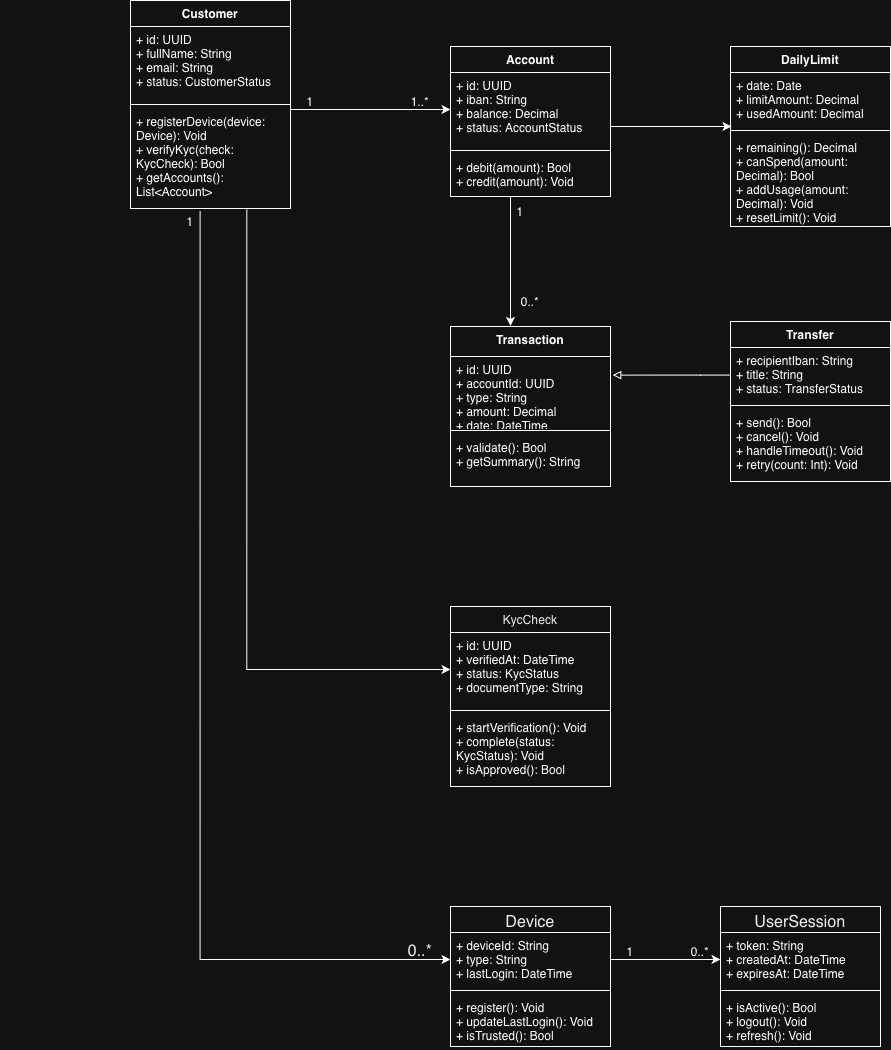

The diagram above was exported from draw.io. Its source (the exported page's mxGraphModel, read from the mxfile embedded in the PNG):
<mxGraphModel dx="1751" dy="931" grid="0" gridSize="10" guides="1" tooltips="1" connect="1" arrows="1" fold="1" page="0" pageScale="1" pageWidth="11659" pageHeight="1327" math="0" shadow="0">
  <root>
    <mxCell id="0" />
    <mxCell id="1" parent="0" />
    <mxCell id="PwYXrKyrB1m_tVwFkraD-23" style="edgeStyle=orthogonalEdgeStyle;rounded=0;orthogonalLoop=1;jettySize=auto;html=1;exitX=0.727;exitY=1.008;exitDx=0;exitDy=0;entryX=0;entryY=0.5;entryDx=0;entryDy=0;exitPerimeter=0;" parent="1" source="PwYXrKyrB1m_tVwFkraD-32" target="hadAfrG-f8lXiO3CK8UB-22" edge="1">
      <mxGeometry relative="1" as="geometry">
        <mxPoint x="160" y="250" as="sourcePoint" />
      </mxGeometry>
    </mxCell>
    <mxCell id="PwYXrKyrB1m_tVwFkraD-24" style="edgeStyle=orthogonalEdgeStyle;rounded=0;orthogonalLoop=1;jettySize=auto;html=1;exitX=0.435;exitY=1.025;exitDx=0;exitDy=0;entryX=0;entryY=0.5;entryDx=0;entryDy=0;exitPerimeter=0;" parent="1" source="PwYXrKyrB1m_tVwFkraD-32" target="PwYXrKyrB1m_tVwFkraD-10" edge="1">
      <mxGeometry relative="1" as="geometry">
        <mxPoint x="160" y="250" as="sourcePoint" />
        <Array as="points">
          <mxPoint x="110" y="993" />
        </Array>
      </mxGeometry>
    </mxCell>
    <mxCell id="hadAfrG-f8lXiO3CK8UB-5" value="Account" style="swimlane;fontStyle=1;align=center;verticalAlign=top;childLayout=stackLayout;horizontal=1;startSize=26;horizontalStack=0;resizeParent=1;resizeParentMax=0;resizeLast=0;collapsible=1;marginBottom=0;whiteSpace=wrap;html=1;" parent="1" vertex="1">
      <mxGeometry x="360" y="80" width="160" height="150" as="geometry" />
    </mxCell>
    <mxCell id="hadAfrG-f8lXiO3CK8UB-6" value="&lt;div&gt;+ id: UUID&lt;/div&gt;&lt;div&gt;+ iban: String&lt;/div&gt;&lt;div&gt;+ balance: Decimal&lt;/div&gt;&lt;div&gt;+ status: AccountStatus&lt;/div&gt;&lt;div&gt;&lt;br&gt;&lt;/div&gt;&lt;div&gt;&lt;br&gt;&lt;/div&gt;" style="text;strokeColor=none;fillColor=none;align=left;verticalAlign=top;spacingLeft=4;spacingRight=4;overflow=hidden;rotatable=0;points=[[0,0.5],[1,0.5]];portConstraint=eastwest;whiteSpace=wrap;html=1;" parent="hadAfrG-f8lXiO3CK8UB-5" vertex="1">
      <mxGeometry y="26" width="160" height="74" as="geometry" />
    </mxCell>
    <mxCell id="hadAfrG-f8lXiO3CK8UB-7" value="" style="line;strokeWidth=1;fillColor=none;align=left;verticalAlign=middle;spacingTop=-1;spacingLeft=3;spacingRight=3;rotatable=0;labelPosition=right;points=[];portConstraint=eastwest;strokeColor=inherit;" parent="hadAfrG-f8lXiO3CK8UB-5" vertex="1">
      <mxGeometry y="100" width="160" height="8" as="geometry" />
    </mxCell>
    <mxCell id="hadAfrG-f8lXiO3CK8UB-8" value="&lt;div&gt;+ debit(amount): Bool&lt;/div&gt;&lt;div&gt;+ credit(amount): Void&lt;/div&gt;" style="text;strokeColor=none;fillColor=none;align=left;verticalAlign=top;spacingLeft=4;spacingRight=4;overflow=hidden;rotatable=0;points=[[0,0.5],[1,0.5]];portConstraint=eastwest;whiteSpace=wrap;html=1;" parent="hadAfrG-f8lXiO3CK8UB-5" vertex="1">
      <mxGeometry y="108" width="160" height="42" as="geometry" />
    </mxCell>
    <mxCell id="hadAfrG-f8lXiO3CK8UB-13" value="Transfer" style="swimlane;fontStyle=1;align=center;verticalAlign=top;childLayout=stackLayout;horizontal=1;startSize=26;horizontalStack=0;resizeParent=1;resizeParentMax=0;resizeLast=0;collapsible=1;marginBottom=0;whiteSpace=wrap;html=1;" parent="1" vertex="1">
      <mxGeometry x="640" y="355" width="160" height="160" as="geometry" />
    </mxCell>
    <mxCell id="hadAfrG-f8lXiO3CK8UB-14" value="&lt;div&gt;+ recipientIban: String&lt;/div&gt;&lt;div&gt;+ title: String&lt;/div&gt;&lt;div&gt;+ status: TransferStatus&lt;/div&gt;" style="text;strokeColor=none;fillColor=none;align=left;verticalAlign=top;spacingLeft=4;spacingRight=4;overflow=hidden;rotatable=0;points=[[0,0.5],[1,0.5]];portConstraint=eastwest;whiteSpace=wrap;html=1;" parent="hadAfrG-f8lXiO3CK8UB-13" vertex="1">
      <mxGeometry y="26" width="160" height="54" as="geometry" />
    </mxCell>
    <mxCell id="hadAfrG-f8lXiO3CK8UB-15" value="" style="line;strokeWidth=1;fillColor=none;align=left;verticalAlign=middle;spacingTop=-1;spacingLeft=3;spacingRight=3;rotatable=0;labelPosition=right;points=[];portConstraint=eastwest;strokeColor=inherit;" parent="hadAfrG-f8lXiO3CK8UB-13" vertex="1">
      <mxGeometry y="80" width="160" height="8" as="geometry" />
    </mxCell>
    <mxCell id="hadAfrG-f8lXiO3CK8UB-16" value="&lt;div&gt;+ send(): Bool&lt;/div&gt;&lt;div&gt;+ cancel(): Void&lt;/div&gt;&lt;div&gt;+ handleTimeout(): Void&lt;/div&gt;&lt;div&gt;+ retry(count: Int): Void&lt;/div&gt;" style="text;strokeColor=none;fillColor=none;align=left;verticalAlign=top;spacingLeft=4;spacingRight=4;overflow=hidden;rotatable=0;points=[[0,0.5],[1,0.5]];portConstraint=eastwest;whiteSpace=wrap;html=1;" parent="hadAfrG-f8lXiO3CK8UB-13" vertex="1">
      <mxGeometry y="88" width="160" height="72" as="geometry" />
    </mxCell>
    <mxCell id="hadAfrG-f8lXiO3CK8UB-17" value="DailyLimit" style="swimlane;fontStyle=1;align=center;verticalAlign=top;childLayout=stackLayout;horizontal=1;startSize=26;horizontalStack=0;resizeParent=1;resizeParentMax=0;resizeLast=0;collapsible=1;marginBottom=0;whiteSpace=wrap;html=1;" parent="1" vertex="1">
      <mxGeometry x="640" y="80" width="160" height="180" as="geometry" />
    </mxCell>
    <mxCell id="hadAfrG-f8lXiO3CK8UB-18" value="&lt;div&gt;+ date: Date&lt;/div&gt;&lt;div&gt;+ limitAmount: Decimal&lt;/div&gt;&lt;div&gt;+ usedAmount: Decimal&lt;/div&gt;&lt;div&gt;&lt;br&gt;&lt;/div&gt;" style="text;strokeColor=none;fillColor=none;align=left;verticalAlign=top;spacingLeft=4;spacingRight=4;overflow=hidden;rotatable=0;points=[[0,0.5],[1,0.5]];portConstraint=eastwest;whiteSpace=wrap;html=1;" parent="hadAfrG-f8lXiO3CK8UB-17" vertex="1">
      <mxGeometry y="26" width="160" height="54" as="geometry" />
    </mxCell>
    <mxCell id="hadAfrG-f8lXiO3CK8UB-19" value="" style="line;strokeWidth=1;fillColor=none;align=left;verticalAlign=middle;spacingTop=-1;spacingLeft=3;spacingRight=3;rotatable=0;labelPosition=right;points=[];portConstraint=eastwest;strokeColor=inherit;" parent="hadAfrG-f8lXiO3CK8UB-17" vertex="1">
      <mxGeometry y="80" width="160" height="8" as="geometry" />
    </mxCell>
    <mxCell id="hadAfrG-f8lXiO3CK8UB-20" value="&lt;div&gt;+ remaining(): Decimal&lt;/div&gt;&lt;div&gt;+ canSpend(amount: Decimal): Bool&lt;/div&gt;&lt;div&gt;+ addUsage(amount: Decimal): Void&lt;/div&gt;&lt;div&gt;+ resetLimit(): Void&lt;/div&gt;" style="text;strokeColor=none;fillColor=none;align=left;verticalAlign=top;spacingLeft=4;spacingRight=4;overflow=hidden;rotatable=0;points=[[0,0.5],[1,0.5]];portConstraint=eastwest;whiteSpace=wrap;html=1;" parent="hadAfrG-f8lXiO3CK8UB-17" vertex="1">
      <mxGeometry y="88" width="160" height="92" as="geometry" />
    </mxCell>
    <mxCell id="hadAfrG-f8lXiO3CK8UB-21" value="&lt;span style=&quot;font-weight: 400; text-align: start; caret-color: rgb(0, 0, 0); color: rgb(0, 0, 0);&quot;&gt;&lt;font&gt;KycCheck&lt;/font&gt;&lt;/span&gt;" style="swimlane;fontStyle=1;align=center;verticalAlign=top;childLayout=stackLayout;horizontal=1;startSize=26;horizontalStack=0;resizeParent=1;resizeParentMax=0;resizeLast=0;collapsible=1;marginBottom=0;whiteSpace=wrap;html=1;" parent="1" vertex="1">
      <mxGeometry x="360" y="640" width="160" height="180" as="geometry" />
    </mxCell>
    <mxCell id="hadAfrG-f8lXiO3CK8UB-22" value="&lt;div&gt;+ id: UUID&lt;/div&gt;&lt;div&gt;+ verifiedAt: DateTime&lt;/div&gt;&lt;div&gt;+ status: KycStatus&lt;/div&gt;&lt;div&gt;+ documentType: String&lt;/div&gt;&lt;div&gt;&lt;br&gt;&lt;/div&gt;" style="text;strokeColor=none;fillColor=none;align=left;verticalAlign=top;spacingLeft=4;spacingRight=4;overflow=hidden;rotatable=0;points=[[0,0.5],[1,0.5]];portConstraint=eastwest;whiteSpace=wrap;html=1;" parent="hadAfrG-f8lXiO3CK8UB-21" vertex="1">
      <mxGeometry y="26" width="160" height="74" as="geometry" />
    </mxCell>
    <mxCell id="hadAfrG-f8lXiO3CK8UB-23" value="" style="line;strokeWidth=1;fillColor=none;align=left;verticalAlign=middle;spacingTop=-1;spacingLeft=3;spacingRight=3;rotatable=0;labelPosition=right;points=[];portConstraint=eastwest;strokeColor=inherit;" parent="hadAfrG-f8lXiO3CK8UB-21" vertex="1">
      <mxGeometry y="100" width="160" height="8" as="geometry" />
    </mxCell>
    <mxCell id="hadAfrG-f8lXiO3CK8UB-24" value="&lt;div&gt;+ startVerification(): Void&lt;/div&gt;&lt;div&gt;+ complete(status: KycStatus): Void&lt;/div&gt;&lt;div&gt;+ isApproved(): Bool&lt;/div&gt;" style="text;strokeColor=none;fillColor=none;align=left;verticalAlign=top;spacingLeft=4;spacingRight=4;overflow=hidden;rotatable=0;points=[[0,0.5],[1,0.5]];portConstraint=eastwest;whiteSpace=wrap;html=1;" parent="hadAfrG-f8lXiO3CK8UB-21" vertex="1">
      <mxGeometry y="108" width="160" height="72" as="geometry" />
    </mxCell>
    <mxCell id="PwYXrKyrB1m_tVwFkraD-5" value="Transaction" style="swimlane;fontStyle=1;align=center;verticalAlign=top;childLayout=stackLayout;horizontal=1;startSize=30;horizontalStack=0;resizeParent=1;resizeParentMax=0;resizeLast=0;collapsible=1;marginBottom=0;whiteSpace=wrap;html=1;" parent="1" vertex="1">
      <mxGeometry x="360" y="360" width="160" height="160" as="geometry" />
    </mxCell>
    <mxCell id="PwYXrKyrB1m_tVwFkraD-6" value="&lt;div&gt;+ id: UUID&lt;/div&gt;&lt;div&gt;+ accountId: UUID&lt;br&gt;&lt;/div&gt;&lt;div&gt;+ type: String&lt;/div&gt;&lt;div&gt;+ amount: Decimal&lt;/div&gt;&lt;div&gt;+ date: DateTime&lt;/div&gt;&lt;div&gt;&lt;br&gt;&lt;/div&gt;" style="text;strokeColor=none;fillColor=none;align=left;verticalAlign=top;spacingLeft=4;spacingRight=4;overflow=hidden;rotatable=0;points=[[0,0.5],[1,0.5]];portConstraint=eastwest;whiteSpace=wrap;html=1;" parent="PwYXrKyrB1m_tVwFkraD-5" vertex="1">
      <mxGeometry y="30" width="160" height="70" as="geometry" />
    </mxCell>
    <mxCell id="PwYXrKyrB1m_tVwFkraD-7" value="" style="line;strokeWidth=1;fillColor=none;align=left;verticalAlign=middle;spacingTop=-1;spacingLeft=3;spacingRight=3;rotatable=0;labelPosition=right;points=[];portConstraint=eastwest;strokeColor=inherit;" parent="PwYXrKyrB1m_tVwFkraD-5" vertex="1">
      <mxGeometry y="100" width="160" height="8" as="geometry" />
    </mxCell>
    <mxCell id="PwYXrKyrB1m_tVwFkraD-8" value="&lt;div&gt;+ validate(): Bool&lt;/div&gt;&lt;div&gt;+ getSummary(): String&lt;/div&gt;" style="text;strokeColor=none;fillColor=none;align=left;verticalAlign=top;spacingLeft=4;spacingRight=4;overflow=hidden;rotatable=0;points=[[0,0.5],[1,0.5]];portConstraint=eastwest;whiteSpace=wrap;html=1;" parent="PwYXrKyrB1m_tVwFkraD-5" vertex="1">
      <mxGeometry y="108" width="160" height="52" as="geometry" />
    </mxCell>
    <mxCell id="PwYXrKyrB1m_tVwFkraD-9" value="&lt;span style=&quot;font-weight: 400; text-align: start; caret-color: rgb(0, 0, 0); color: rgb(0, 0, 0); font-size: medium;&quot;&gt;Device&lt;/span&gt;" style="swimlane;fontStyle=1;align=center;verticalAlign=top;childLayout=stackLayout;horizontal=1;startSize=26;horizontalStack=0;resizeParent=1;resizeParentMax=0;resizeLast=0;collapsible=1;marginBottom=0;whiteSpace=wrap;html=1;" parent="1" vertex="1">
      <mxGeometry x="360" y="940" width="160" height="140" as="geometry" />
    </mxCell>
    <mxCell id="PwYXrKyrB1m_tVwFkraD-10" value="&lt;div&gt;+ deviceId: String&lt;/div&gt;&lt;div&gt;+ type: String&lt;/div&gt;&lt;div&gt;+ lastLogin: DateTime&lt;/div&gt;&lt;div&gt;&lt;br&gt;&lt;/div&gt;" style="text;strokeColor=none;fillColor=none;align=left;verticalAlign=top;spacingLeft=4;spacingRight=4;overflow=hidden;rotatable=0;points=[[0,0.5],[1,0.5]];portConstraint=eastwest;whiteSpace=wrap;html=1;" parent="PwYXrKyrB1m_tVwFkraD-9" vertex="1">
      <mxGeometry y="26" width="160" height="54" as="geometry" />
    </mxCell>
    <mxCell id="PwYXrKyrB1m_tVwFkraD-11" value="" style="line;strokeWidth=1;fillColor=none;align=left;verticalAlign=middle;spacingTop=-1;spacingLeft=3;spacingRight=3;rotatable=0;labelPosition=right;points=[];portConstraint=eastwest;strokeColor=inherit;" parent="PwYXrKyrB1m_tVwFkraD-9" vertex="1">
      <mxGeometry y="80" width="160" height="8" as="geometry" />
    </mxCell>
    <mxCell id="PwYXrKyrB1m_tVwFkraD-12" value="&lt;div&gt;+ register(): Void&lt;/div&gt;&lt;div&gt;+ updateLastLogin(): Void&lt;/div&gt;&lt;div&gt;+ isTrusted(): Bool&lt;/div&gt;" style="text;strokeColor=none;fillColor=none;align=left;verticalAlign=top;spacingLeft=4;spacingRight=4;overflow=hidden;rotatable=0;points=[[0,0.5],[1,0.5]];portConstraint=eastwest;whiteSpace=wrap;html=1;" parent="PwYXrKyrB1m_tVwFkraD-9" vertex="1">
      <mxGeometry y="88" width="160" height="52" as="geometry" />
    </mxCell>
    <mxCell id="PwYXrKyrB1m_tVwFkraD-13" value="&lt;span style=&quot;font-weight: 400; text-align: start; caret-color: rgb(0, 0, 0); color: rgb(0, 0, 0); font-size: medium;&quot;&gt;UserSession&lt;/span&gt;" style="swimlane;fontStyle=1;align=center;verticalAlign=top;childLayout=stackLayout;horizontal=1;startSize=26;horizontalStack=0;resizeParent=1;resizeParentMax=0;resizeLast=0;collapsible=1;marginBottom=0;whiteSpace=wrap;html=1;" parent="1" vertex="1">
      <mxGeometry x="630" y="940" width="160" height="140" as="geometry" />
    </mxCell>
    <mxCell id="PwYXrKyrB1m_tVwFkraD-14" value="+ token: String&lt;br&gt;+ createdAt: DateTime&lt;br&gt;+ expiresAt: DateTime&lt;div&gt;&lt;br/&gt;&lt;/div&gt;" style="text;strokeColor=none;fillColor=none;align=left;verticalAlign=top;spacingLeft=4;spacingRight=4;overflow=hidden;rotatable=0;points=[[0,0.5],[1,0.5]];portConstraint=eastwest;whiteSpace=wrap;html=1;" parent="PwYXrKyrB1m_tVwFkraD-13" vertex="1">
      <mxGeometry y="26" width="160" height="54" as="geometry" />
    </mxCell>
    <mxCell id="PwYXrKyrB1m_tVwFkraD-15" value="" style="line;strokeWidth=1;fillColor=none;align=left;verticalAlign=middle;spacingTop=-1;spacingLeft=3;spacingRight=3;rotatable=0;labelPosition=right;points=[];portConstraint=eastwest;strokeColor=inherit;" parent="PwYXrKyrB1m_tVwFkraD-13" vertex="1">
      <mxGeometry y="80" width="160" height="8" as="geometry" />
    </mxCell>
    <mxCell id="PwYXrKyrB1m_tVwFkraD-16" value="&lt;div&gt;+ isActive(): Bool&lt;/div&gt;&lt;div&gt;+ logout(): Void&lt;/div&gt;&lt;div&gt;+ refresh(): Void&lt;/div&gt;" style="text;strokeColor=none;fillColor=none;align=left;verticalAlign=top;spacingLeft=4;spacingRight=4;overflow=hidden;rotatable=0;points=[[0,0.5],[1,0.5]];portConstraint=eastwest;whiteSpace=wrap;html=1;" parent="PwYXrKyrB1m_tVwFkraD-13" vertex="1">
      <mxGeometry y="88" width="160" height="52" as="geometry" />
    </mxCell>
    <mxCell id="PwYXrKyrB1m_tVwFkraD-18" style="edgeStyle=orthogonalEdgeStyle;rounded=0;orthogonalLoop=1;jettySize=auto;html=1;exitX=1;exitY=0.5;exitDx=0;exitDy=0;endArrow=classic;endFill=1;" parent="1" source="hadAfrG-f8lXiO3CK8UB-6" edge="1">
      <mxGeometry relative="1" as="geometry">
        <mxPoint x="641" y="160" as="targetPoint" />
        <Array as="points">
          <mxPoint x="520" y="160" />
          <mxPoint x="641" y="160" />
        </Array>
      </mxGeometry>
    </mxCell>
    <mxCell id="PwYXrKyrB1m_tVwFkraD-20" style="edgeStyle=orthogonalEdgeStyle;rounded=0;orthogonalLoop=1;jettySize=auto;html=1;entryX=0.381;entryY=-0.004;entryDx=0;entryDy=0;entryPerimeter=0;" parent="1" source="hadAfrG-f8lXiO3CK8UB-8" target="PwYXrKyrB1m_tVwFkraD-5" edge="1">
      <mxGeometry relative="1" as="geometry">
        <Array as="points">
          <mxPoint x="420" y="359" />
        </Array>
      </mxGeometry>
    </mxCell>
    <mxCell id="PwYXrKyrB1m_tVwFkraD-22" style="edgeStyle=orthogonalEdgeStyle;rounded=0;orthogonalLoop=1;jettySize=auto;html=1;entryX=1.014;entryY=0.266;entryDx=0;entryDy=0;entryPerimeter=0;endArrow=block;endFill=0;" parent="1" source="hadAfrG-f8lXiO3CK8UB-14" target="PwYXrKyrB1m_tVwFkraD-6" edge="1">
      <mxGeometry relative="1" as="geometry">
        <Array as="points">
          <mxPoint x="610" y="408" />
        </Array>
      </mxGeometry>
    </mxCell>
    <mxCell id="PwYXrKyrB1m_tVwFkraD-26" style="edgeStyle=orthogonalEdgeStyle;rounded=0;orthogonalLoop=1;jettySize=auto;html=1;exitX=1;exitY=0.5;exitDx=0;exitDy=0;entryX=0;entryY=0.5;entryDx=0;entryDy=0;" parent="1" source="PwYXrKyrB1m_tVwFkraD-10" target="PwYXrKyrB1m_tVwFkraD-14" edge="1">
      <mxGeometry relative="1" as="geometry" />
    </mxCell>
    <mxCell id="PwYXrKyrB1m_tVwFkraD-28" value="&lt;div style=&quot;text-align: left;&quot;&gt;&lt;br&gt;&lt;/div&gt;" style="text;html=1;whiteSpace=wrap;strokeColor=none;fillColor=none;align=center;verticalAlign=middle;rounded=0;" parent="1" vertex="1">
      <mxGeometry x="-90" y="210" width="60" height="30" as="geometry" />
    </mxCell>
    <mxCell id="PwYXrKyrB1m_tVwFkraD-33" style="edgeStyle=orthogonalEdgeStyle;rounded=0;orthogonalLoop=1;jettySize=auto;html=1;exitX=1;exitY=0.5;exitDx=0;exitDy=0;entryX=0;entryY=0.5;entryDx=0;entryDy=0;" parent="1" source="PwYXrKyrB1m_tVwFkraD-29" target="hadAfrG-f8lXiO3CK8UB-6" edge="1">
      <mxGeometry relative="1" as="geometry">
        <Array as="points">
          <mxPoint x="200" y="143" />
        </Array>
      </mxGeometry>
    </mxCell>
    <mxCell id="PwYXrKyrB1m_tVwFkraD-29" value="Customer" style="swimlane;fontStyle=1;align=center;verticalAlign=top;childLayout=stackLayout;horizontal=1;startSize=26;horizontalStack=0;resizeParent=1;resizeParentMax=0;resizeLast=0;collapsible=1;marginBottom=0;whiteSpace=wrap;html=1;" parent="1" vertex="1">
      <mxGeometry x="40" y="34" width="160" height="208" as="geometry" />
    </mxCell>
    <mxCell id="PwYXrKyrB1m_tVwFkraD-30" value="&lt;div&gt;+ id: UUID&lt;/div&gt;&lt;div&gt;+ fullName: String&lt;/div&gt;&lt;div&gt;+ email: String&lt;/div&gt;&lt;div&gt;+ status: CustomerStatus&lt;/div&gt;" style="text;strokeColor=none;fillColor=none;align=left;verticalAlign=top;spacingLeft=4;spacingRight=4;overflow=hidden;rotatable=0;points=[[0,0.5],[1,0.5]];portConstraint=eastwest;whiteSpace=wrap;html=1;" parent="PwYXrKyrB1m_tVwFkraD-29" vertex="1">
      <mxGeometry y="26" width="160" height="74" as="geometry" />
    </mxCell>
    <mxCell id="PwYXrKyrB1m_tVwFkraD-31" value="" style="line;strokeWidth=1;fillColor=none;align=left;verticalAlign=middle;spacingTop=-1;spacingLeft=3;spacingRight=3;rotatable=0;labelPosition=right;points=[];portConstraint=eastwest;strokeColor=inherit;" parent="PwYXrKyrB1m_tVwFkraD-29" vertex="1">
      <mxGeometry y="100" width="160" height="8" as="geometry" />
    </mxCell>
    <mxCell id="PwYXrKyrB1m_tVwFkraD-32" value="&lt;div&gt;+ registerDevice(device: Device): Void&lt;/div&gt;&lt;div&gt;+ verifyKyc(check: KycCheck): Bool&lt;/div&gt;&lt;div&gt;+ getAccounts(): List&amp;lt;Account&amp;gt;&lt;/div&gt;" style="text;strokeColor=none;fillColor=none;align=left;verticalAlign=top;spacingLeft=4;spacingRight=4;overflow=hidden;rotatable=0;points=[[0,0.5],[1,0.5]];portConstraint=eastwest;whiteSpace=wrap;html=1;" parent="PwYXrKyrB1m_tVwFkraD-29" vertex="1">
      <mxGeometry y="108" width="160" height="100" as="geometry" />
    </mxCell>
    <mxCell id="PwYXrKyrB1m_tVwFkraD-34" value="1" style="text;html=1;whiteSpace=wrap;strokeColor=none;fillColor=none;align=center;verticalAlign=middle;rounded=0;" parent="1" vertex="1">
      <mxGeometry x="190" y="120" width="60" height="30" as="geometry" />
    </mxCell>
    <mxCell id="PwYXrKyrB1m_tVwFkraD-35" value="1..*" style="text;html=1;whiteSpace=wrap;strokeColor=none;fillColor=none;align=center;verticalAlign=middle;rounded=0;" parent="1" vertex="1">
      <mxGeometry x="300" y="120" width="60" height="30" as="geometry" />
    </mxCell>
    <mxCell id="PwYXrKyrB1m_tVwFkraD-36" value="0..*" style="text;html=1;whiteSpace=wrap;strokeColor=none;fillColor=none;align=center;verticalAlign=middle;rounded=0;" parent="1" vertex="1">
      <mxGeometry x="410" y="320" width="60" height="30" as="geometry" />
    </mxCell>
    <mxCell id="PwYXrKyrB1m_tVwFkraD-37" value="1" style="text;html=1;whiteSpace=wrap;strokeColor=none;fillColor=none;align=center;verticalAlign=middle;rounded=0;" parent="1" vertex="1">
      <mxGeometry x="400" y="230" width="60" height="30" as="geometry" />
    </mxCell>
    <mxCell id="PwYXrKyrB1m_tVwFkraD-38" value="0..*" style="text;html=1;whiteSpace=wrap;strokeColor=none;fillColor=none;align=center;verticalAlign=middle;rounded=0;" parent="1" vertex="1">
      <mxGeometry x="580" y="970" width="60" height="30" as="geometry" />
    </mxCell>
    <mxCell id="PwYXrKyrB1m_tVwFkraD-39" value="1" style="text;html=1;whiteSpace=wrap;strokeColor=none;fillColor=none;align=center;verticalAlign=middle;rounded=0;" parent="1" vertex="1">
      <mxGeometry x="510" y="970" width="60" height="30" as="geometry" />
    </mxCell>
    <mxCell id="PwYXrKyrB1m_tVwFkraD-40" value="&lt;span style=&quot;text-align: start; caret-color: rgb(0, 0, 0); color: rgb(0, 0, 0); font-size: medium;&quot;&gt;0..*&lt;/span&gt;" style="text;html=1;whiteSpace=wrap;strokeColor=none;fillColor=none;align=center;verticalAlign=middle;rounded=0;" parent="1" vertex="1">
      <mxGeometry x="300" y="970" width="60" height="30" as="geometry" />
    </mxCell>
    <mxCell id="PwYXrKyrB1m_tVwFkraD-41" value="1" style="text;html=1;whiteSpace=wrap;strokeColor=none;fillColor=none;align=center;verticalAlign=middle;rounded=0;" parent="1" vertex="1">
      <mxGeometry x="70" y="240" width="60" height="30" as="geometry" />
    </mxCell>
  </root>
</mxGraphModel>